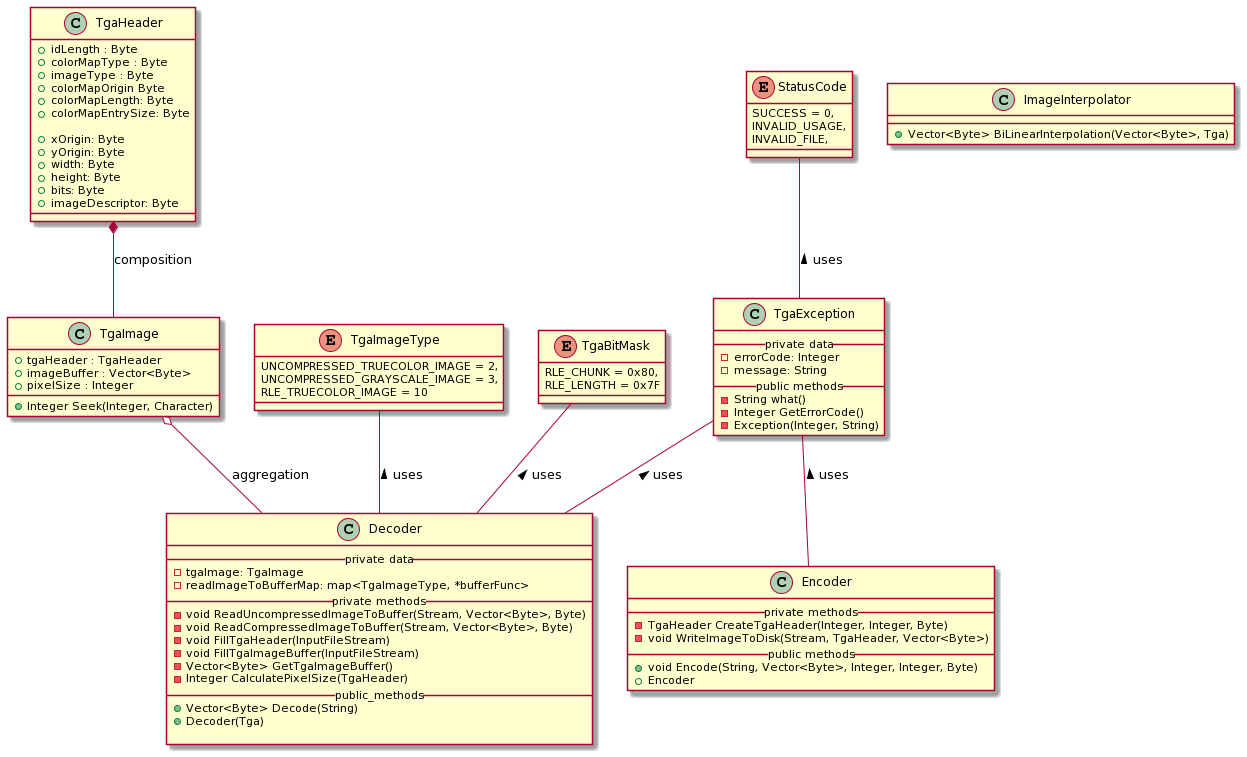

The diagram above was rendered by PlantUML. Its source (embedded in the PNG):
@startuml
class TgaHeader{
     +idLength : Byte
     +colorMapType : Byte
     +imageType : Byte
     +colorMapOrigin Byte
     +colorMapLength: Byte
     +colorMapEntrySize: Byte

     +xOrigin: Byte
     +yOrigin: Byte
     +width: Byte
     +height: Byte
     +bits: Byte
     +imageDescriptor: Byte
}

enum TgaImageType {
  UNCOMPRESSED_TRUECOLOR_IMAGE = 2,
  UNCOMPRESSED_GRAYSCALE_IMAGE = 3,
  RLE_TRUECOLOR_IMAGE = 10
}

enum TgaBitMask {
  RLE_CHUNK = 0x80,
  RLE_LENGTH = 0x7F
}
enum StatusCode {

  SUCCESS = 0,
  INVALID_USAGE,
  INVALID_FILE,
}

class ImageInterpolator {
  +Vector<Byte> BiLinearInterpolation(Vector<Byte>, Tga)

}
class TgaImage {
 
 +tgaHeader : TgaHeader
 +imageBuffer : Vector<Byte>
 +pixelSize : Integer
 +Integer Seek(Integer, Character)
}
class TgaException {
 __private data__
 - errorCode: Integer
 - message: String
 __public methods__
 -String what()
 -Integer GetErrorCode()
 -Exception(Integer, String)
}

class  Decoder {
  __ private data __
 -tgaImage: TgaImage
 -readImageToBufferMap: map<TgaImageType, *bufferFunc>
 __ private methods __
 -void ReadUncompressedImageToBuffer(Stream, Vector<Byte>, Byte)
 -void ReadCompressedImageToBuffer(Stream, Vector<Byte>, Byte)
 -void FillTgaHeader(InputFileStream)
 -void FillTgaImageBuffer(InputFileStream)
 -Vector<Byte> GetTgaImageBuffer()
 -Integer CalculatePixelSize(TgaHeader)
 __ public_methods __
 +Vector<Byte> Decode(String)
 +Decoder(Tga)
 
}

class Encoder {
  __ private methods __
 -TgaHeader CreateTgaHeader(Integer, Integer, Byte)
 -void WriteImageToDisk(Stream, TgaHeader, Vector<Byte>)
  __ public methods __
 +void Encode(String, Vector<Byte>, Integer, Integer, Byte) 
 +Encoder
}

TgaHeader *-- TgaImage : composition
TgaImage o-- Decoder : aggregation
TgaImageType -- Decoder : < uses
TgaBitMask -- Decoder : < uses
TgaException -- Decoder : < uses
TgaException -- Encoder : < uses
StatusCode -- TgaException : < uses
@enduml